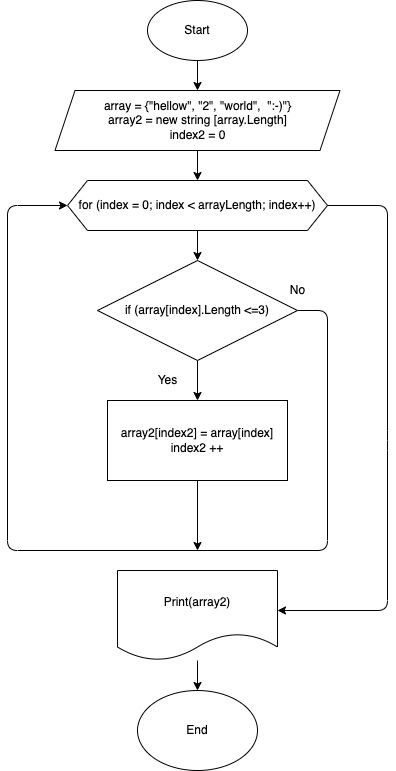

The diagram above was exported from draw.io. Its source (the exported page's mxGraphModel, read from the mxfile embedded in the PNG):
<mxGraphModel dx="652" dy="276" grid="1" gridSize="10" guides="1" tooltips="1" connect="1" arrows="1" fold="1" page="1" pageScale="1" pageWidth="827" pageHeight="1169" math="0" shadow="0">
  <root>
    <mxCell id="0" />
    <mxCell id="1" parent="0" />
    <mxCell id="4" value="" style="edgeStyle=none;html=1;" edge="1" parent="1" source="2" target="3">
      <mxGeometry relative="1" as="geometry" />
    </mxCell>
    <mxCell id="2" value="Start" style="ellipse;whiteSpace=wrap;html=1;" vertex="1" parent="1">
      <mxGeometry x="360" y="110" width="100" height="60" as="geometry" />
    </mxCell>
    <mxCell id="16" style="edgeStyle=none;html=1;entryX=0.5;entryY=0;entryDx=0;entryDy=0;" edge="1" parent="1" source="3" target="6">
      <mxGeometry relative="1" as="geometry" />
    </mxCell>
    <mxCell id="3" value="array = {&quot;hellow&quot;, &quot;2&quot;, &quot;world&quot;,&amp;nbsp; &quot;:-)&quot;}&lt;br&gt;array2 = new string [array.Length]&lt;br&gt;index2 = 0" style="shape=parallelogram;perimeter=parallelogramPerimeter;whiteSpace=wrap;html=1;fixedSize=1;" vertex="1" parent="1">
      <mxGeometry x="267.5" y="200" width="285" height="60" as="geometry" />
    </mxCell>
    <mxCell id="10" value="" style="edgeStyle=none;html=1;" edge="1" parent="1" source="6" target="7">
      <mxGeometry relative="1" as="geometry" />
    </mxCell>
    <mxCell id="12" style="edgeStyle=none;html=1;exitX=1;exitY=0.5;exitDx=0;exitDy=0;" edge="1" parent="1" source="6">
      <mxGeometry relative="1" as="geometry">
        <mxPoint x="490" y="720" as="targetPoint" />
        <mxPoint x="600" y="560" as="sourcePoint" />
        <Array as="points">
          <mxPoint x="600" y="315" />
          <mxPoint x="600" y="550" />
          <mxPoint x="600" y="720" />
        </Array>
      </mxGeometry>
    </mxCell>
    <mxCell id="6" value="for (index = 0; index &amp;lt; arrayLength; index++)" style="shape=hexagon;perimeter=hexagonPerimeter2;whiteSpace=wrap;html=1;fixedSize=1;" vertex="1" parent="1">
      <mxGeometry x="280" y="290" width="260" height="50" as="geometry" />
    </mxCell>
    <mxCell id="9" style="edgeStyle=none;html=1;entryX=0.5;entryY=0;entryDx=0;entryDy=0;" edge="1" parent="1" source="7" target="8">
      <mxGeometry relative="1" as="geometry" />
    </mxCell>
    <mxCell id="13" style="edgeStyle=none;html=1;exitX=1;exitY=0.5;exitDx=0;exitDy=0;entryX=0;entryY=0.5;entryDx=0;entryDy=0;" edge="1" parent="1" source="7" target="6">
      <mxGeometry relative="1" as="geometry">
        <mxPoint x="230" y="660" as="targetPoint" />
        <Array as="points">
          <mxPoint x="540" y="420" />
          <mxPoint x="540" y="660" />
          <mxPoint x="220" y="660" />
          <mxPoint x="220" y="315" />
        </Array>
      </mxGeometry>
    </mxCell>
    <mxCell id="7" value="if (array[index].Length &amp;lt;=3)" style="rhombus;whiteSpace=wrap;html=1;" vertex="1" parent="1">
      <mxGeometry x="310" y="370" width="200" height="100" as="geometry" />
    </mxCell>
    <mxCell id="22" style="edgeStyle=none;html=1;" edge="1" parent="1" source="8">
      <mxGeometry relative="1" as="geometry">
        <mxPoint x="410" y="660" as="targetPoint" />
      </mxGeometry>
    </mxCell>
    <mxCell id="8" value="array2[index2] = array[index]&lt;br&gt;index2 ++" style="rounded=0;whiteSpace=wrap;html=1;" vertex="1" parent="1">
      <mxGeometry x="320" y="510" width="180" height="80" as="geometry" />
    </mxCell>
    <mxCell id="21" style="edgeStyle=none;html=1;entryX=0.5;entryY=0;entryDx=0;entryDy=0;" edge="1" parent="1" source="15" target="19">
      <mxGeometry relative="1" as="geometry" />
    </mxCell>
    <mxCell id="15" value="Print(array2)" style="shape=document;whiteSpace=wrap;html=1;boundedLbl=1;" vertex="1" parent="1">
      <mxGeometry x="330" y="680" width="160" height="90" as="geometry" />
    </mxCell>
    <mxCell id="17" value="Yes" style="text;html=1;align=center;verticalAlign=middle;resizable=0;points=[];autosize=1;strokeColor=none;fillColor=none;" vertex="1" parent="1">
      <mxGeometry x="360" y="480" width="40" height="20" as="geometry" />
    </mxCell>
    <mxCell id="18" value="No" style="text;html=1;align=center;verticalAlign=middle;resizable=0;points=[];autosize=1;strokeColor=none;fillColor=none;" vertex="1" parent="1">
      <mxGeometry x="495" y="390" width="30" height="20" as="geometry" />
    </mxCell>
    <mxCell id="19" value="End" style="ellipse;whiteSpace=wrap;html=1;" vertex="1" parent="1">
      <mxGeometry x="350" y="800" width="120" height="80" as="geometry" />
    </mxCell>
  </root>
</mxGraphModel>